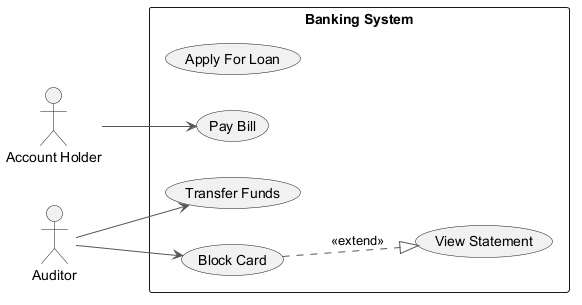

The diagram above was rendered by PlantUML. Its source (embedded in the PNG):
@startuml
skinparam backgroundColor #FFFFFF
skinparam classBackgroundColor #F3E5F5
skinparam classBorderColor #6A1B9A
skinparam ArrowColor #555555
left to right direction
actor "Account Holder" as AH
actor "Auditor" as A
rectangle "Banking System" {
  usecase "Apply For Loan" as UC_ApplyForLoan
  usecase "View Statement" as UC_ViewStatement
  usecase "Pay Bill" as UC_PayBill
  usecase "Transfer Funds" as UC_TransferFunds
  usecase "Block Card" as UC_BlockCard
}
AH --> UC_PayBill
A --> UC_TransferFunds
A --> UC_BlockCard
UC_BlockCard ..|> UC_ViewStatement : <<extend>>
@enduml